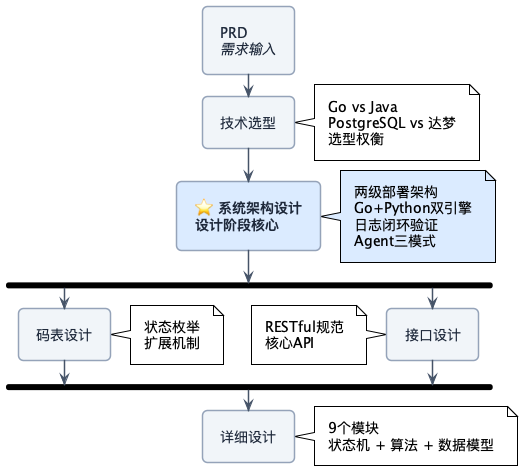

The diagram above was rendered by PlantUML. Its source (embedded in the PNG):
@startuml
!theme plain
skinparam backgroundColor white
skinparam defaultFontName "Noto Sans CJK SC,PingFang SC,Microsoft YaHei,SimHei,Helvetica,Arial"
skinparam defaultFontSize 14
skinparam ArrowColor #475569
skinparam ArrowThickness 2
skinparam RoundCorner 10
skinparam Padding 8
skinparam shadowing false
skinparam ActivityBorderThickness 1.5

skinparam activity {
  BackgroundColor #F1F5F9
  BorderColor #94A3B8
  FontColor #1E293B
}

#F1F5F9:PRD\n//需求输入//;
-[#475569]->

#F1F5F9:技术选型;
-[#475569]->
note right: Go vs Java\nPostgreSQL vs 达梦\n选型权衡

#DBEAFE:**⭐ 系统架构设计**\n**设计阶段核心**;
note right #DBEAFE: 两级部署架构\nGo+Python双引擎\n日志闭环验证\nAgent三模式
-[#475569]->

fork
  #F1F5F9:码表设计;
  note right: 状态枚举\n扩展机制
fork again
  #F1F5F9:接口设计;
  note left: RESTful规范\n核心API
end fork
-[#475569]->

#F1F5F9:详细设计;
note right: 9个模块\n状态机 + 算法 + 数据模型

@enduml